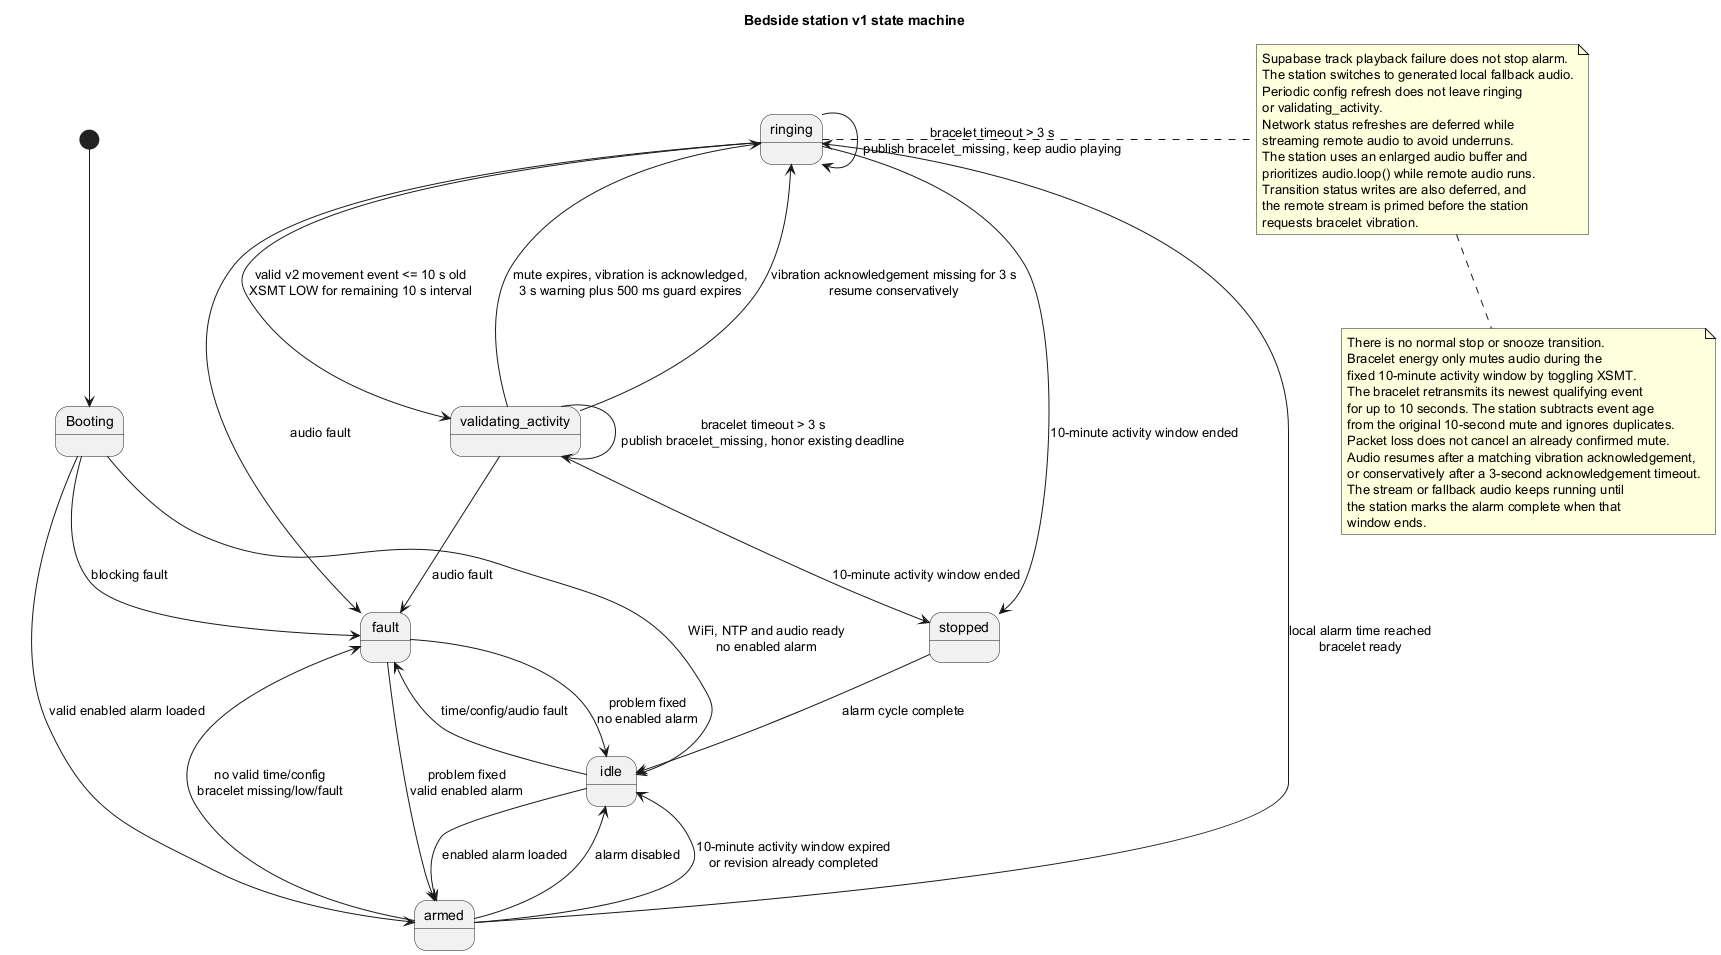

The diagram above was rendered by PlantUML. Its source (embedded in the PNG):
@startuml
title Bedside station v1 state machine

[*] --> Booting
Booting --> idle : WiFi, NTP and audio ready\nno enabled alarm
Booting --> armed : valid enabled alarm loaded
Booting --> fault : blocking fault

idle --> armed : enabled alarm loaded
idle --> fault : time/config/audio fault

armed --> idle : alarm disabled
armed --> ringing : local alarm time reached\nbracelet ready
armed --> idle : 10-minute activity window expired\nor revision already completed
armed --> fault : no valid time/config\nbracelet missing/low/fault

ringing --> validating_activity : valid v2 movement event <= 10 s old\nXSMT LOW for remaining 10 s interval
ringing --> stopped : 10-minute activity window ended
ringing --> ringing : bracelet timeout > 3 s\npublish bracelet_missing, keep audio playing
ringing --> fault : audio fault

validating_activity --> ringing : mute expires, vibration is acknowledged,\n3 s warning plus 500 ms guard expires
validating_activity --> ringing : vibration acknowledgement missing for 3 s\nresume conservatively
validating_activity --> validating_activity : bracelet timeout > 3 s\npublish bracelet_missing, honor existing deadline
validating_activity --> stopped : 10-minute activity window ended
validating_activity --> fault : audio fault

stopped --> idle : alarm cycle complete

fault --> idle : problem fixed\nno enabled alarm
fault --> armed : problem fixed\nvalid enabled alarm

note right of ringing
Supabase track playback failure does not stop alarm.
The station switches to generated local fallback audio.
Periodic config refresh does not leave ringing
or validating_activity.
Network status refreshes are deferred while
streaming remote audio to avoid underruns.
The station uses an enlarged audio buffer and
prioritizes audio.loop() while remote audio runs.
Transition status writes are also deferred, and
the remote stream is primed before the station
requests bracelet vibration.
end note

note bottom
There is no normal stop or snooze transition.
Bracelet energy only mutes audio during the
fixed 10-minute activity window by toggling XSMT.
The bracelet retransmits its newest qualifying event
for up to 10 seconds. The station subtracts event age
from the original 10-second mute and ignores duplicates.
Packet loss does not cancel an already confirmed mute.
Audio resumes after a matching vibration acknowledgement,
or conservatively after a 3-second acknowledgement timeout.
The stream or fallback audio keeps running until
the station marks the alarm complete when that
window ends.
end note

@enduml